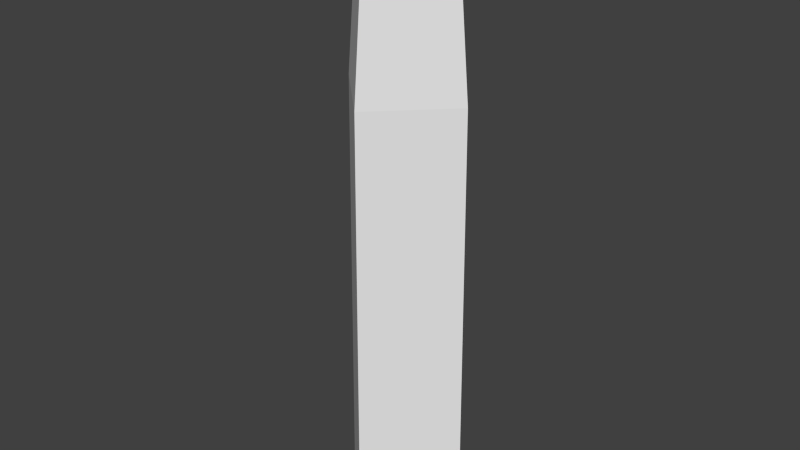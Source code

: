 # Source: m_shell_1.blend  (saved by Blender 2.62.0; exported with 4.5.12 LTS)
import bpy
from mathutils import Matrix  # noqa: F401  (used for matrix-valued properties, if any)

bpy.ops.wm.read_factory_settings(use_empty=True)
scene = bpy.context.scene
scene.name = 'Scene'

# ---- collections
col_collection_1 = bpy.data.collections.new('Collection 1'); scene.collection.children.link(col_collection_1)
col_collection_10 = bpy.data.collections.new('Collection 10'); scene.collection.children.link(col_collection_10)

# ---- world
world_world = bpy.data.worlds.new('World'); scene.world = world_world
world_world.color = (0.05088, 0.05088, 0.05088)
world_world.use_sun_shadow = False
world_world.sun_shadow_jitter_overblur = 0.0
world_world.cycles.sampling_method = 'MANUAL'
world_world.cycles.sample_map_resolution = 256

# ---- meshes
me_plane = bpy.data.meshes.new('Plane')
me_plane.from_pydata([(0.5752, -1.39e-06, 0.2885), (1.306, -1.39e-06, 0.2233), (-1.306, -1.39e-06, 0.303), (1.306, -1.39e-06, 0.0), (-1.306, -1.35e-06, 0.0)], [(1, 3), (2, 4), (0, 2), (0, 1)], [])
me_plane.use_remesh_preserve_volume = False
me_plane.use_remesh_preserve_attributes = False
me_plane.use_mirror_vertex_groups = False
me_plane.update()
me_plane_003 = bpy.data.meshes.new('Plane.003')
me_plane_003.from_pydata([(1.0, 1.0, 0.0), (1.0, -1.0, 0.0), (-1.0, -1.0, 0.0), (-1.0, 1.0, 0.0)], [], [(0, 3, 2, 1)])
me_plane_003.use_remesh_preserve_volume = False
me_plane_003.use_remesh_preserve_attributes = False
me_plane_003.use_mirror_vertex_groups = False
me_plane_003.update()
arm_armature_002 = bpy.data.armatures.new('Armature.002')  # bones are not reproduced

# ---- objects
ob_shell = bpy.data.objects.new('shell', me_plane)
ob_all = bpy.data.objects.new('all', None)
ob_main = bpy.data.objects.new('main', arm_armature_002)
ob_screwguide = bpy.data.objects.new('screwguide', me_plane_003)

# ---- transforms, parenting, visibility, modifiers, constraints
ob_shell.parent = ob_all
ob_shell.location = (0.0, 0.0, 0.0)
ob_shell.rotation_euler = (-1.344e-07, -1.571, 0.0)
ob_shell.lineart.crease_threshold = 0.0
_vg = ob_shell.vertex_groups.new(name='main')
_vg.add([0, 1, 2, 3], 1.0, 'REPLACE')
_m = ob_shell.modifiers.new('Screw', 'SCREW')
_m.object = ob_screwguide
_m.steps = 5
_m.render_steps = 4
_m.merge_threshold = 0.0
_m.use_normal_calculate = True
_m.use_smooth_shade = False
_m = ob_shell.modifiers.new('EdgeSplit.001', 'EDGE_SPLIT')
_m.split_angle = 1.449
_m.use_edge_sharp = False
_m = ob_shell.modifiers.new('Armature', 'ARMATURE')
_m.object = ob_main
_m.use_bone_envelopes = True
_m.vertex_group = 'main'
ob_all.location = (0.0, 0.0, 0.0)
ob_all.empty_image_offset = (0.0, 0.0)
ob_all.lineart.crease_threshold = 0.0
ob_main.parent = ob_all
ob_main.location = (0.0, 0.0, 0.0)
ob_main.lineart.crease_threshold = 0.0
ob_screwguide.location = (0.0, 0.0, 0.0)
ob_screwguide.hide_viewport = True
ob_screwguide.hide_select = True
ob_screwguide.hide_render = True
ob_screwguide.lineart.crease_threshold = 0.0

# ---- collection membership
col_collection_1.objects.link(ob_shell)
col_collection_10.objects.link(ob_all)
col_collection_10.objects.link(ob_main)
col_collection_10.objects.link(ob_screwguide)

# ---- scene / render settings (as saved in the file)
scene.frame_start = 0; scene.frame_end = 250; scene.frame_set(0)
scene.render.engine = 'BLENDER_EEVEE_NEXT'
scene.render.image_settings.color_mode = 'RGB'
scene.render.image_settings.compression = 90
scene.render.resolution_percentage = 50
scene.render.dither_intensity = 0.0
scene.render.bake_margin = 2
scene.render.bake_bias = 0.0
scene.cycles.use_denoising = False
scene.cycles.samples = 10
scene.cycles.sampling_pattern = 'TABULATED_SOBOL'
scene.cycles.light_sampling_threshold = 0.0
scene.cycles.use_adaptive_sampling = False
scene.cycles.use_light_tree = False
scene.cycles.blur_glossy = 0.0
scene.cycles.volume_bounces = 1
scene.cycles.pixel_filter_type = 'GAUSSIAN'
scene.cycles.sample_clamp_indirect = 0.0
scene.view_settings.view_transform = 'Standard'
bpy.context.view_layer.update()

# ---- added for rendering (the .blend has no active camera and no usable light): camera, sun
cam_auto = bpy.data.cameras.new('AutoCamera')
cam_auto.lens = 50.0
cam_auto.sensor_width = 36.0
cam_auto.clip_end = 1000.0
ob_auto_camera = bpy.data.objects.new('AutoCamera', cam_auto)
scene.collection.objects.link(ob_auto_camera)
ob_auto_camera.location = (2.49737, -3.03156, 2.02104)
ob_auto_camera.rotation_euler = (1.09748, -7.21219e-08, 0.694738)
scene.camera = ob_auto_camera
light_auto_sun = bpy.data.lights.new('AutoSun', 'SUN')
light_auto_sun.energy = 3.0
light_auto_sun.angle = 0.0523599
ob_auto_sun = bpy.data.objects.new('AutoSun', light_auto_sun)
scene.collection.objects.link(ob_auto_sun)
ob_auto_sun.rotation_euler = (0.872665, 0.174533, 0.523599)
bpy.context.view_layer.update()

